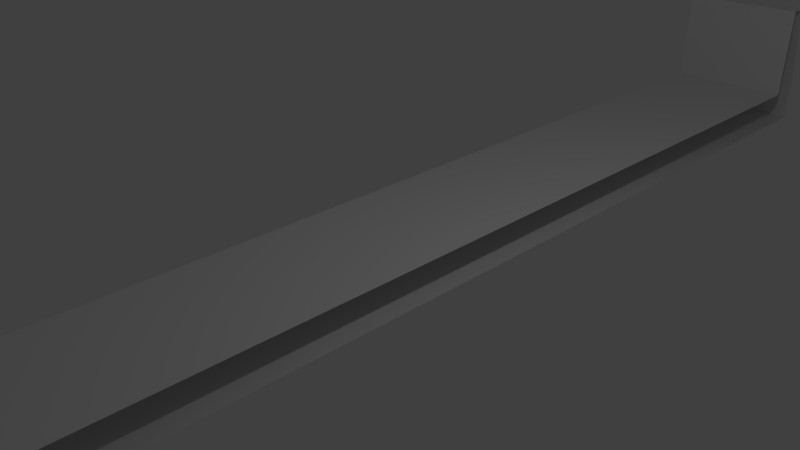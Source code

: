 # Source: curve.blend  (saved by Blender 2.72.0; exported with 4.5.12 LTS)
import bpy
from mathutils import Matrix  # noqa: F401  (used for matrix-valued properties, if any)

bpy.ops.wm.read_factory_settings(use_empty=True)
scene = bpy.context.scene
scene.name = 'Scene'

# ---- collections
col_collection_1 = bpy.data.collections.new('Collection 1'); scene.collection.children.link(col_collection_1)

# ---- materials (node trees are filled in below, after node groups)
mat_material = bpy.data.materials.new('Material')
mat_material.alpha_threshold = 0.0
mat_material.use_transparent_shadow = False
mat_material.roughness = 0.5
mat_material.line_color = (0.0, 0.0, 0.0, 1.0)
mat_curve = bpy.data.materials.new('curve')
mat_curve.alpha_threshold = 0.0
mat_curve.use_transparent_shadow = False
mat_curve.roughness = 0.5
mat_curve.line_color = (0.0, 0.0, 0.0, 1.0)

# ---- material node trees

# ---- world
world_world = bpy.data.worlds.new('World'); scene.world = world_world
world_world.color = (0.05088, 0.05088, 0.05088)
world_world.use_sun_shadow = False
world_world.sun_shadow_jitter_overblur = 0.0
world_world.cycles.sampling_method = 'MANUAL'
world_world.cycles.sample_map_resolution = 256

# ---- cameras
cam_camera = bpy.data.cameras.new('Camera')
cam_camera.clip_end = 100.0
cam_camera.lens = 35.0
cam_camera.sensor_width = 32.0
cam_camera.sensor_height = 18.0
cam_camera.ortho_scale = 7.314
cam_camera.dof.focus_distance = 0.0
cam_camera.dof.aperture_fstop = 128.0

# ---- lights
light_lamp = bpy.data.lights.new('Lamp', 'POINT')
light_lamp.transmission_factor = 0.0
light_lamp.cutoff_distance = 30.0
light_lamp.energy = 100.0
light_lamp.shadow_buffer_clip_start = 1.001
light_lamp.shadow_soft_size = 0.1
light_lamp.shadow_maximum_resolution = 0.006
light_lamp.use_absolute_resolution = True
light_lamp.cycles.use_multiple_importance_sampling = False

# ---- meshes
me_cube = bpy.data.meshes.new('Cube')
me_cube.from_pydata([(1.0, -1.0, -1.0), (-1.0, -1.0, -1.0), (1.0, 1.0, 1.0), (1.0, -1.0, 1.0), (-1.0, -1.0, 1.0), (-1.0, 1.0, 1.0), (1.0, -1.0, -1.0), (-1.0, -1.0, -1.0), (1.0, -1.0, 1.0), (-1.0, -1.0, 1.0), (1.0, -1.055, -1.0), (-1.0, -1.055, -1.0), (1.0, -1.055, 1.0), (-1.0, -1.055, 1.0), (1.0, -1.01, 6.534), (-1.0, -1.01, 6.534), (1.0, -1.045, 6.534), (-1.0, -1.045, 6.534), (1.0, 1.0, -1.0), (-1.0, 1.0, -1.0), (1.0, 1.0, 1.0), (-1.0, 1.0, 1.0), (1.0, 1.0, -1.0), (-1.0, 1.0, -1.0), (1.0, 1.0, 1.0), (-1.0, 1.0, 1.0), (1.0, 1.055, -1.0), (-1.0, 1.055, -1.0), (1.0, 1.055, 1.0), (-1.0, 1.055, 1.0), (1.0, 1.01, 6.534), (-1.0, 1.01, 6.534), (1.0, 1.045, 6.534), (-1.0, 1.045, 6.534)], [(1, 7), (6, 0), (19, 23), (22, 18)], [(2, 5, 4, 3), (3, 4, 9, 8), (10, 12, 13, 11), (14, 15, 17, 16), (13, 12, 16, 17), (8, 9, 15, 14), (20, 24, 25, 21), (26, 27, 29, 28), (30, 32, 33, 31), (29, 33, 32, 28), (24, 30, 31, 25), (11, 27, 26, 10)])
me_cube.materials.append(mat_material)
me_cube.use_remesh_preserve_volume = False
me_cube.use_remesh_preserve_attributes = False
me_cube.use_mirror_vertex_groups = False
me_cube.update()
me_curve = bpy.data.meshes.new('curve')
me_curve.from_pydata([(-0.8511, -51.69, -0.2711), (0.8511, -51.69, -0.2711), (-1.144, -69.71, 0.2711), (-0.8511, -51.69, 0.2711), (0.8511, -51.69, 0.2711), (1.144, -69.71, 0.2711), (-0.8511, -51.69, -0.2711), (0.8511, -51.69, -0.2711), (-0.8511, -51.69, 0.2711), (0.8511, -51.69, 0.2711), (-0.843, -51.19, -0.2711), (0.843, -51.19, -0.2711), (-0.843, -51.19, 0.2711), (0.843, -51.19, 0.2711), (-0.8496, -51.6, 1.771), (0.8496, -51.6, 1.771), (-0.8445, -51.28, 1.771), (0.8445, -51.28, 1.771), (-1.144, -69.71, -0.2711), (1.144, -69.71, -0.2711), (-1.144, -69.71, 0.2711), (1.144, -69.71, 0.2711), (-1.144, -69.71, -0.2711), (1.144, -69.71, -0.2711), (-1.144, -69.71, 0.2711), (1.144, -69.71, 0.2711), (-1.153, -70.21, -0.2711), (1.153, -70.21, -0.2711), (-1.153, -70.21, 0.2711), (1.153, -70.21, 0.2711), (-1.146, -69.81, 1.771), (1.146, -69.81, 1.771), (-1.151, -70.12, 1.771), (1.151, -70.12, 1.771), (-2.553, -51.56, -0.2711), (-0.8511, -51.69, -0.2711), (-3.433, -69.57, 0.2711), (-2.553, -51.56, 0.2711), (-0.8511, -51.69, 0.2711), (-1.144, -69.71, 0.2711), (-2.553, -51.56, -0.2711), (-0.8511, -51.69, -0.2711), (-2.553, -51.56, 0.2711), (-0.8511, -51.69, 0.2711), (-2.529, -51.06, -0.2711), (-0.843, -51.19, -0.2711), (-2.529, -51.06, 0.2711), (-0.843, -51.19, 0.2711), (-2.549, -51.47, 1.771), (-0.8496, -51.6, 1.771), (-2.534, -51.16, 1.771), (-0.8445, -51.28, 1.771), (-3.433, -69.57, -0.2711), (-1.144, -69.71, -0.2711), (-3.433, -69.57, 0.2711), (-1.144, -69.71, 0.2711), (-3.433, -69.57, -0.2711), (-1.144, -69.71, -0.2711), (-3.433, -69.57, 0.2711), (-1.144, -69.71, 0.2711), (-3.457, -70.07, -0.2711), (-1.153, -70.21, -0.2711), (-3.457, -70.07, 0.2711), (-1.153, -70.21, 0.2711), (-3.438, -69.66, 1.771), (-1.146, -69.81, 1.771), (-3.453, -69.98, 1.771), (-1.151, -70.12, 1.771), (-4.256, -51.45, -0.2711), (-2.553, -51.56, -0.2711), (-5.721, -69.42, 0.2711), (-4.256, -51.45, 0.2711), (-2.553, -51.56, 0.2711), (-3.433, -69.57, 0.2711), (-4.256, -51.45, -0.2711), (-2.553, -51.56, -0.2711), (-4.256, -51.45, 0.2711), (-2.553, -51.56, 0.2711), (-4.216, -50.95, -0.2711), (-2.529, -51.06, -0.2711), (-4.216, -50.95, 0.2711), (-2.529, -51.06, 0.2711), (-4.249, -51.36, 1.771), (-2.549, -51.47, 1.771), (-4.223, -51.04, 1.771), (-2.534, -51.16, 1.771), (-5.721, -69.42, -0.2711), (-3.433, -69.57, -0.2711), (-5.721, -69.42, 0.2711), (-3.433, -69.57, 0.2711), (-5.721, -69.42, -0.2711), (-3.433, -69.57, -0.2711), (-5.721, -69.42, 0.2711), (-3.433, -69.57, 0.2711), (-5.762, -69.91, -0.2711), (-3.457, -70.07, -0.2711), (-5.762, -69.91, 0.2711), (-3.457, -70.07, 0.2711), (-5.729, -69.51, 1.771), (-3.438, -69.66, 1.771), (-5.754, -69.82, 1.771), (-3.453, -69.98, 1.771), (-5.96, -51.34, -0.2711), (-4.256, -51.45, -0.2711), (-8.009, -69.25, 0.2711), (-5.96, -51.34, 0.2711), (-4.256, -51.45, 0.2711), (-5.721, -69.42, 0.2711), (-5.96, -51.34, -0.2711), (-4.256, -51.45, -0.2711), (-5.96, -51.34, 0.2711), (-4.256, -51.45, 0.2711), (-5.903, -50.85, -0.2711), (-4.216, -50.95, -0.2711), (-5.903, -50.85, 0.2711), (-4.216, -50.95, 0.2711), (-5.949, -51.25, 1.771), (-4.249, -51.36, 1.771), (-5.913, -50.94, 1.771), (-4.223, -51.04, 1.771), (-8.009, -69.25, -0.2711), (-5.721, -69.42, -0.2711), (-8.009, -69.25, 0.2711), (-5.721, -69.42, 0.2711), (-8.009, -69.25, -0.2711), (-5.721, -69.42, -0.2711), (-8.009, -69.25, 0.2711), (-5.721, -69.42, 0.2711), (-8.065, -69.75, -0.2711), (-5.762, -69.91, -0.2711), (-8.065, -69.75, 0.2711), (-5.762, -69.91, 0.2711), (-8.019, -69.34, 1.771), (-5.729, -69.51, 1.771), (-8.055, -69.66, 1.771), (-5.754, -69.82, 1.771), (-7.644, -51.11, -0.2711), (-5.96, -51.34, -0.2711), (-10.28, -68.95, 0.2711), (-7.644, -51.11, 0.2711), (-5.96, -51.34, 0.2711), (-8.009, -69.25, 0.2711), (-7.644, -51.11, -0.2711), (-5.96, -51.34, -0.2711), (-7.644, -51.11, 0.2711), (-5.96, -51.34, 0.2711), (-7.571, -50.62, -0.2711), (-5.903, -50.85, -0.2711), (-7.571, -50.62, 0.2711), (-5.903, -50.85, 0.2711), (-7.63, -51.02, 1.771), (-5.949, -51.25, 1.771), (-7.584, -50.71, 1.771), (-5.913, -50.94, 1.771), (-10.28, -68.95, -0.2711), (-8.009, -69.25, -0.2711), (-10.28, -68.95, 0.2711), (-8.009, -69.25, 0.2711), (-10.28, -68.95, -0.2711), (-8.009, -69.25, -0.2711), (-10.28, -68.95, 0.2711), (-8.009, -69.25, 0.2711), (-10.35, -69.44, -0.2711), (-8.065, -69.75, -0.2711), (-10.35, -69.44, 0.2711), (-8.065, -69.75, 0.2711), (-10.29, -69.04, 1.771), (-8.019, -69.34, 1.771), (-10.34, -69.35, 1.771), (-8.055, -69.66, 1.771), (-9.31, -50.77, -0.2711), (-7.644, -51.11, -0.2711), (-12.53, -68.51, 0.2711), (-9.31, -50.77, 0.2711), (-7.644, -51.11, 0.2711), (-10.28, -68.95, 0.2711), (-9.31, -50.77, -0.2711), (-7.644, -51.11, -0.2711), (-9.31, -50.77, 0.2711), (-7.644, -51.11, 0.2711), (-9.221, -50.28, -0.2711), (-7.571, -50.62, -0.2711), (-9.221, -50.28, 0.2711), (-7.571, -50.62, 0.2711), (-9.294, -50.68, 1.771), (-7.63, -51.02, 1.771), (-9.237, -50.37, 1.771), (-7.584, -50.71, 1.771), (-12.53, -68.51, -0.2711), (-10.28, -68.95, -0.2711), (-12.53, -68.51, 0.2711), (-10.28, -68.95, 0.2711), (-12.53, -68.51, -0.2711), (-10.28, -68.95, -0.2711), (-12.53, -68.51, 0.2711), (-10.28, -68.95, 0.2711), (-12.62, -69.0, -0.2711), (-10.35, -69.44, -0.2711), (-12.62, -69.0, 0.2711), (-10.35, -69.44, 0.2711), (-12.55, -68.6, 1.771), (-10.29, -69.04, 1.771), (-12.61, -68.91, 1.771), (-10.34, -69.35, 1.771), (-10.98, -50.44, -0.2711), (-9.31, -50.77, -0.2711), (-14.79, -68.06, 0.2711), (-10.98, -50.44, 0.2711), (-9.31, -50.77, 0.2711), (-12.53, -68.51, 0.2711), (-10.98, -50.44, -0.2711), (-9.31, -50.77, -0.2711), (-10.98, -50.44, 0.2711), (-9.31, -50.77, 0.2711), (-10.87, -49.95, -0.2711), (-9.221, -50.28, -0.2711), (-10.87, -49.95, 0.2711), (-9.221, -50.28, 0.2711), (-10.96, -50.35, 1.771), (-9.294, -50.68, 1.771), (-10.89, -50.04, 1.771), (-9.237, -50.37, 1.771), (-14.79, -68.06, -0.2711), (-12.53, -68.51, -0.2711), (-14.79, -68.06, 0.2711), (-12.53, -68.51, 0.2711), (-14.79, -68.06, -0.2711), (-12.53, -68.51, -0.2711), (-14.79, -68.06, 0.2711), (-12.53, -68.51, 0.2711), (-14.89, -68.55, -0.2711), (-12.62, -69.0, -0.2711), (-14.89, -68.55, 0.2711), (-12.62, -69.0, 0.2711), (-14.81, -68.15, 1.771), (-12.55, -68.6, 1.771), (-14.87, -68.46, 1.771), (-12.61, -68.91, 1.771), (-12.65, -50.12, -0.2711), (-10.98, -50.44, -0.2711), (-17.04, -67.6, 0.2711), (-12.65, -50.12, 0.2711), (-10.98, -50.44, 0.2711), (-14.79, -68.06, 0.2711), (-12.65, -50.12, -0.2711), (-10.98, -50.44, -0.2711), (-12.65, -50.12, 0.2711), (-10.98, -50.44, 0.2711), (-12.53, -49.63, -0.2711), (-10.87, -49.95, -0.2711), (-12.53, -49.63, 0.2711), (-10.87, -49.95, 0.2711), (-12.63, -50.03, 1.771), (-10.96, -50.35, 1.771), (-12.55, -49.72, 1.771), (-10.89, -50.04, 1.771), (-17.04, -67.6, -0.2711), (-14.79, -68.06, -0.2711), (-17.04, -67.6, 0.2711), (-14.79, -68.06, 0.2711), (-17.04, -67.6, -0.2711), (-14.79, -68.06, -0.2711), (-17.04, -67.6, 0.2711), (-14.79, -68.06, 0.2711), (-17.16, -68.09, -0.2711), (-14.89, -68.55, -0.2711), (-17.16, -68.09, 0.2711), (-14.89, -68.55, 0.2711), (-17.06, -67.69, 1.771), (-14.81, -68.15, 1.771), (-17.14, -68.0, 1.771), (-14.87, -68.46, 1.771), (-14.28, -49.66, -0.2711), (-12.65, -50.12, -0.2711), (-19.25, -66.99, 0.2711), (-14.28, -49.66, 0.2711), (-12.65, -50.12, 0.2711), (-17.04, -67.6, 0.2711), (-14.28, -49.66, -0.2711), (-12.65, -50.12, -0.2711), (-14.28, -49.66, 0.2711), (-12.65, -50.12, 0.2711), (-14.15, -49.18, -0.2711), (-12.53, -49.63, -0.2711), (-14.15, -49.18, 0.2711), (-12.53, -49.63, 0.2711), (-14.26, -49.58, 1.771), (-12.63, -50.03, 1.771), (-14.17, -49.27, 1.771), (-12.55, -49.72, 1.771), (-19.25, -66.99, -0.2711), (-17.04, -67.6, -0.2711), (-19.25, -66.99, 0.2711), (-17.04, -67.6, 0.2711), (-19.25, -66.99, -0.2711), (-17.04, -67.6, -0.2711), (-19.25, -66.99, 0.2711), (-17.04, -67.6, 0.2711), (-19.39, -67.48, -0.2711), (-17.16, -68.09, -0.2711), (-19.39, -67.48, 0.2711), (-17.16, -68.09, 0.2711), (-19.28, -67.08, 1.771), (-17.06, -67.69, 1.771), (-19.36, -67.39, 1.771), (-17.14, -68.0, 1.771), (-15.89, -49.11, -0.2711), (-14.28, -49.66, -0.2711), (-21.43, -66.27, 0.2711), (-15.89, -49.11, 0.2711), (-14.28, -49.66, 0.2711), (-19.25, -66.99, 0.2711), (-15.89, -49.11, -0.2711), (-14.28, -49.66, -0.2711), (-15.89, -49.11, 0.2711), (-14.28, -49.66, 0.2711), (-15.74, -48.63, -0.2711), (-14.15, -49.18, -0.2711), (-15.74, -48.63, 0.2711), (-14.15, -49.18, 0.2711), (-15.86, -49.02, 1.771), (-14.26, -49.58, 1.771), (-15.77, -48.72, 1.771), (-14.17, -49.27, 1.771), (-21.43, -66.27, -0.2711), (-19.25, -66.99, -0.2711), (-21.43, -66.27, 0.2711), (-19.25, -66.99, 0.2711), (-21.43, -66.27, -0.2711), (-19.25, -66.99, -0.2711), (-21.43, -66.27, 0.2711), (-19.25, -66.99, 0.2711), (-21.58, -66.74, -0.2711), (-19.39, -67.48, -0.2711), (-21.58, -66.74, 0.2711), (-19.39, -67.48, 0.2711), (-21.46, -66.35, 1.771), (-19.28, -67.08, 1.771), (-21.56, -66.65, 1.771), (-19.36, -67.39, 1.771), (-17.5, -48.56, -0.2711), (-15.89, -49.11, -0.2711), (-23.61, -65.53, 0.2711), (-17.5, -48.56, 0.2711), (-15.89, -49.11, 0.2711), (-21.43, -66.27, 0.2711), (-17.5, -48.56, -0.2711), (-15.89, -49.11, -0.2711), (-17.5, -48.56, 0.2711), (-15.89, -49.11, 0.2711), (-17.33, -48.09, -0.2711), (-15.74, -48.63, -0.2711), (-17.33, -48.09, 0.2711), (-15.74, -48.63, 0.2711), (-17.47, -48.48, 1.771), (-15.86, -49.02, 1.771), (-17.36, -48.18, 1.771), (-15.77, -48.72, 1.771), (-23.61, -65.53, -0.2711), (-21.43, -66.27, -0.2711), (-23.61, -65.53, 0.2711), (-21.43, -66.27, 0.2711), (-23.61, -65.53, -0.2711), (-21.43, -66.27, -0.2711), (-23.61, -65.53, 0.2711), (-21.43, -66.27, 0.2711), (-23.78, -66.0, -0.2711), (-21.58, -66.74, -0.2711), (-23.78, -66.0, 0.2711), (-21.58, -66.74, 0.2711), (-23.64, -65.61, 1.771), (-21.46, -66.35, 1.771), (-23.74, -65.91, 1.771), (-21.56, -66.65, 1.771), (-19.11, -48.03, -0.2711), (-17.5, -48.56, -0.2711), (-25.78, -64.78, 0.2711), (-19.11, -48.03, 0.2711), (-17.5, -48.56, 0.2711), (-23.61, -65.53, 0.2711), (-19.11, -48.03, -0.2711), (-17.5, -48.56, -0.2711), (-19.11, -48.03, 0.2711), (-17.5, -48.56, 0.2711), (-18.93, -47.56, -0.2711), (-17.33, -48.09, -0.2711), (-18.93, -47.56, 0.2711), (-17.33, -48.09, 0.2711), (-19.08, -47.94, 1.771), (-17.47, -48.48, 1.771), (-18.96, -47.65, 1.771), (-17.36, -48.18, 1.771), (-25.78, -64.78, -0.2711), (-23.61, -65.53, -0.2711), (-25.78, -64.78, 0.2711), (-23.61, -65.53, 0.2711), (-25.78, -64.78, -0.2711), (-23.61, -65.53, -0.2711), (-25.78, -64.78, 0.2711), (-23.61, -65.53, 0.2711), (-25.96, -65.24, -0.2711), (-23.78, -66.0, -0.2711), (-25.96, -65.24, 0.2711), (-23.78, -66.0, 0.2711), (-25.81, -64.86, 1.771), (-23.64, -65.61, 1.771), (-25.93, -65.16, 1.771), (-23.74, -65.91, 1.771), (-20.67, -47.36, -0.2711), (-19.11, -48.03, -0.2711), (-27.89, -63.88, 0.2711), (-20.67, -47.36, 0.2711), (-19.11, -48.03, 0.2711), (-25.78, -64.78, 0.2711), (-20.67, -47.36, -0.2711), (-19.11, -48.03, -0.2711), (-20.67, -47.36, 0.2711), (-19.11, -48.03, 0.2711), (-20.47, -46.9, -0.2711), (-18.93, -47.56, -0.2711), (-20.47, -46.9, 0.2711), (-18.93, -47.56, 0.2711), (-20.64, -47.28, 1.771), (-19.08, -47.94, 1.771), (-20.51, -46.99, 1.771), (-18.96, -47.65, 1.771), (-27.89, -63.88, -0.2711), (-25.78, -64.78, -0.2711), (-27.89, -63.88, 0.2711), (-25.78, -64.78, 0.2711), (-27.89, -63.88, -0.2711), (-25.78, -64.78, -0.2711), (-27.89, -63.88, 0.2711), (-25.78, -64.78, 0.2711), (-28.09, -64.34, -0.2711), (-25.96, -65.24, -0.2711), (-28.09, -64.34, 0.2711), (-25.96, -65.24, 0.2711), (-27.93, -63.97, 1.771), (-25.81, -64.86, 1.771), (-28.05, -64.25, 1.771), (-25.93, -65.16, 1.771), (-22.2, -46.6, -0.2711), (-20.67, -47.36, -0.2711), (-29.95, -62.87, 0.2711), (-22.2, -46.6, 0.2711), (-20.67, -47.36, 0.2711), (-27.89, -63.88, 0.2711), (-22.2, -46.6, -0.2711), (-20.67, -47.36, -0.2711), (-22.2, -46.6, 0.2711), (-20.67, -47.36, 0.2711), (-21.98, -46.15, -0.2711), (-20.47, -46.9, -0.2711), (-21.98, -46.15, 0.2711), (-20.47, -46.9, 0.2711), (-22.16, -46.52, 1.771), (-20.64, -47.28, 1.771), (-22.02, -46.23, 1.771), (-20.51, -46.99, 1.771), (-29.95, -62.87, -0.2711), (-27.89, -63.88, -0.2711), (-29.95, -62.87, 0.2711), (-27.89, -63.88, 0.2711), (-29.95, -62.87, -0.2711), (-27.89, -63.88, -0.2711), (-29.95, -62.87, 0.2711), (-27.89, -63.88, 0.2711), (-30.17, -63.32, -0.2711), (-28.09, -64.34, -0.2711), (-30.17, -63.32, 0.2711), (-28.09, -64.34, 0.2711), (-29.99, -62.96, 1.771), (-27.93, -63.97, 1.771), (-30.13, -63.24, 1.771), (-28.05, -64.25, 1.771), (-23.72, -45.85, -0.2711), (-22.2, -46.6, -0.2711), (-32.01, -61.86, 0.2711), (-23.72, -45.85, 0.2711), (-22.2, -46.6, 0.2711), (-29.95, -62.87, 0.2711), (-23.72, -45.85, -0.2711), (-22.2, -46.6, -0.2711), (-23.72, -45.85, 0.2711), (-22.2, -46.6, 0.2711), (-23.49, -45.4, -0.2711), (-21.98, -46.15, -0.2711), (-23.49, -45.4, 0.2711), (-21.98, -46.15, 0.2711), (-23.68, -45.77, 1.771), (-22.16, -46.52, 1.771), (-23.53, -45.49, 1.771), (-22.02, -46.23, 1.771), (-32.01, -61.86, -0.2711), (-29.95, -62.87, -0.2711), (-32.01, -61.86, 0.2711), (-29.95, -62.87, 0.2711), (-32.01, -61.86, -0.2711), (-29.95, -62.87, -0.2711), (-32.01, -61.86, 0.2711), (-29.95, -62.87, 0.2711), (-32.24, -62.3, -0.2711), (-30.17, -63.32, -0.2711), (-32.24, -62.3, 0.2711), (-30.17, -63.32, 0.2711), (-32.06, -61.94, 1.771), (-29.99, -62.96, 1.771), (-32.2, -62.22, 1.771), (-30.13, -63.24, 1.771), (-25.25, -45.11, -0.2711), (-23.72, -45.85, -0.2711), (-34.07, -60.83, 0.2711), (-25.25, -45.11, 0.2711), (-23.72, -45.85, 0.2711), (-32.01, -61.86, 0.2711), (-25.25, -45.11, -0.2711), (-23.72, -45.85, -0.2711), (-25.25, -45.11, 0.2711), (-23.72, -45.85, 0.2711), (-25.01, -44.67, -0.2711), (-23.49, -45.4, -0.2711), (-25.01, -44.67, 0.2711), (-23.49, -45.4, 0.2711), (-25.21, -45.02, 1.771), (-23.68, -45.77, 1.771), (-25.05, -44.75, 1.771), (-23.53, -45.49, 1.771), (-34.07, -60.83, -0.2711), (-32.01, -61.86, -0.2711), (-34.07, -60.83, 0.2711), (-32.01, -61.86, 0.2711), (-34.07, -60.83, -0.2711), (-32.01, -61.86, -0.2711), (-34.07, -60.83, 0.2711), (-32.01, -61.86, 0.2711), (-34.31, -61.27, -0.2711), (-32.24, -62.3, -0.2711), (-34.31, -61.27, 0.2711), (-32.24, -62.3, 0.2711), (-34.11, -60.91, 1.771), (-32.06, -61.94, 1.771), (-34.27, -61.19, 1.771), (-32.2, -62.22, 1.771), (-26.71, -44.23, -0.2711), (-25.25, -45.11, -0.2711), (-36.04, -59.66, 0.2711), (-26.71, -44.23, 0.2711), (-25.25, -45.11, 0.2711), (-34.07, -60.83, 0.2711), (-26.71, -44.23, -0.2711), (-25.25, -45.11, -0.2711), (-26.71, -44.23, 0.2711), (-25.25, -45.11, 0.2711), (-26.45, -43.81, -0.2711), (-25.01, -44.67, -0.2711), (-26.45, -43.81, 0.2711), (-25.01, -44.67, 0.2711), (-26.66, -44.16, 1.771), (-25.21, -45.02, 1.771), (-26.5, -43.89, 1.771), (-25.05, -44.75, 1.771), (-36.04, -59.66, -0.2711), (-34.07, -60.83, -0.2711), (-36.04, -59.66, 0.2711), (-34.07, -60.83, 0.2711), (-36.04, -59.66, -0.2711), (-34.07, -60.83, -0.2711), (-36.04, -59.66, 0.2711), (-34.07, -60.83, 0.2711), (-36.3, -60.09, -0.2711), (-34.31, -61.27, -0.2711), (-36.3, -60.09, 0.2711), (-34.31, -61.27, 0.2711), (-36.09, -59.74, 1.771), (-34.11, -60.91, 1.771), (-36.25, -60.01, 1.771), (-34.27, -61.19, 1.771), (-28.12, -43.28, -0.2711), (-26.71, -44.23, -0.2711), (-37.96, -58.39, 0.2711), (-28.12, -43.28, 0.2711), (-26.71, -44.23, 0.2711), (-36.04, -59.66, 0.2711), (-28.12, -43.28, -0.2711), (-26.71, -44.23, -0.2711), (-28.12, -43.28, 0.2711), (-26.71, -44.23, 0.2711), (-27.85, -42.86, -0.2711), (-26.45, -43.81, -0.2711), (-27.85, -42.86, 0.2711), (-26.45, -43.81, 0.2711), (-28.07, -43.2, 1.771), (-26.66, -44.16, 1.771), (-27.9, -42.94, 1.771), (-26.5, -43.89, 1.771), (-37.96, -58.39, -0.2711), (-36.04, -59.66, -0.2711), (-37.96, -58.39, 0.2711), (-36.04, -59.66, 0.2711), (-37.96, -58.39, -0.2711), (-36.04, -59.66, -0.2711), (-37.96, -58.39, 0.2711), (-36.04, -59.66, 0.2711), (-38.23, -58.81, -0.2711), (-36.3, -60.09, -0.2711), (-38.23, -58.81, 0.2711), (-36.3, -60.09, 0.2711), (-38.01, -58.47, 1.771), (-36.09, -59.74, 1.771), (-38.18, -58.73, 1.771), (-36.25, -60.01, 1.771), (-29.54, -42.34, -0.2711), (-28.12, -43.28, -0.2711), (-39.86, -57.12, 0.2711), (-29.54, -42.34, 0.2711), (-28.12, -43.28, 0.2711), (-37.96, -58.39, 0.2711), (-29.54, -42.34, -0.2711), (-28.12, -43.28, -0.2711), (-29.54, -42.34, 0.2711), (-28.12, -43.28, 0.2711), (-29.25, -41.93, -0.2711), (-27.85, -42.86, -0.2711), (-29.25, -41.93, 0.2711), (-27.85, -42.86, 0.2711), (-29.49, -42.26, 1.771), (-28.07, -43.2, 1.771), (-29.3, -42.0, 1.771), (-27.9, -42.94, 1.771), (-39.86, -57.12, -0.2711), (-37.96, -58.39, -0.2711), (-39.86, -57.12, 0.2711), (-37.96, -58.39, 0.2711), (-39.86, -57.12, -0.2711), (-37.96, -58.39, -0.2711), (-39.86, -57.12, 0.2711), (-37.96, -58.39, 0.2711), (-40.15, -57.52, -0.2711), (-38.23, -58.81, -0.2711), (-40.15, -57.52, 0.2711), (-38.23, -58.81, 0.2711), (-39.92, -57.19, 1.771), (-38.01, -58.47, 1.771), (-40.1, -57.45, 1.771), (-38.18, -58.73, 1.771), (-30.96, -41.4, -0.2711), (-29.54, -42.34, -0.2711), (-41.77, -55.83, 0.2711), (-30.96, -41.4, 0.2711), (-29.54, -42.34, 0.2711), (-39.86, -57.12, 0.2711), (-30.96, -41.4, -0.2711), (-29.54, -42.34, -0.2711), (-30.96, -41.4, 0.2711), (-29.54, -42.34, 0.2711), (-30.66, -41.0, -0.2711), (-29.25, -41.93, -0.2711), (-30.66, -41.0, 0.2711), (-29.25, -41.93, 0.2711), (-30.9, -41.33, 1.771), (-29.49, -42.26, 1.771), (-30.72, -41.07, 1.771), (-29.3, -42.0, 1.771), (-41.77, -55.83, -0.2711), (-39.86, -57.12, -0.2711), (-41.77, -55.83, 0.2711), (-39.86, -57.12, 0.2711), (-41.77, -55.83, -0.2711), (-39.86, -57.12, -0.2711), (-41.77, -55.83, 0.2711), (-39.86, -57.12, 0.2711), (-42.07, -56.23, -0.2711), (-40.15, -57.52, -0.2711), (-42.07, -56.23, 0.2711), (-40.15, -57.52, 0.2711), (-41.82, -55.9, 1.771), (-39.92, -57.19, 1.771), (-42.01, -56.16, 1.771), (-40.1, -57.45, 1.771), (-32.29, -40.34, -0.2711), (-30.96, -41.4, -0.2711), (-43.56, -54.41, 0.2711), (-32.29, -40.34, 0.2711), (-30.96, -41.4, 0.2711), (-41.77, -55.83, 0.2711), (-32.29, -40.34, -0.2711), (-30.96, -41.4, -0.2711), (-32.29, -40.34, 0.2711), (-30.96, -41.4, 0.2711), (-31.98, -39.95, -0.2711), (-30.66, -41.0, -0.2711), (-31.98, -39.95, 0.2711), (-30.66, -41.0, 0.2711), (-32.23, -40.27, 1.771), (-30.9, -41.33, 1.771), (-32.03, -40.02, 1.771), (-30.72, -41.07, 1.771), (-43.56, -54.41, -0.2711), (-41.77, -55.83, -0.2711), (-43.56, -54.41, 0.2711), (-41.77, -55.83, 0.2711), (-43.56, -54.41, -0.2711), (-41.77, -55.83, -0.2711), (-43.56, -54.41, 0.2711), (-41.77, -55.83, 0.2711), (-43.88, -54.8, -0.2711), (-42.07, -56.23, -0.2711), (-43.88, -54.8, 0.2711), (-42.07, -56.23, 0.2711), (-43.62, -54.48, 1.771), (-41.82, -55.9, 1.771), (-43.82, -54.73, 1.771), (-42.01, -56.16, 1.771), (-33.57, -39.21, -0.2711), (-32.29, -40.34, -0.2711), (-45.3, -52.9, 0.2711), (-33.57, -39.21, 0.2711), (-32.29, -40.34, 0.2711), (-43.56, -54.41, 0.2711), (-33.57, -39.21, -0.2711), (-32.29, -40.34, -0.2711), (-33.57, -39.21, 0.2711), (-32.29, -40.34, 0.2711), (-33.24, -38.83, -0.2711), (-31.98, -39.95, -0.2711), (-33.24, -38.83, 0.2711), (-31.98, -39.95, 0.2711), (-33.51, -39.14, 1.771), (-32.23, -40.27, 1.771), (-33.3, -38.9, 1.771), (-32.03, -40.02, 1.771), (-45.3, -52.9, -0.2711), (-43.56, -54.41, -0.2711), (-45.3, -52.9, 0.2711), (-43.56, -54.41, 0.2711), (-45.3, -52.9, -0.2711), (-43.56, -54.41, -0.2711), (-45.3, -52.9, 0.2711), (-43.56, -54.41, 0.2711), (-45.62, -53.28, -0.2711), (-43.88, -54.8, -0.2711), (-45.62, -53.28, 0.2711), (-43.88, -54.8, 0.2711), (-45.36, -52.97, 1.771), (-43.62, -54.48, 1.771), (-45.56, -53.21, 1.771), (-43.82, -54.73, 1.771), (-34.85, -38.09, -0.2711), (-33.57, -39.21, -0.2711), (-47.02, -51.39, 0.2711), (-34.85, -38.09, 0.2711), (-33.57, -39.21, 0.2711), (-45.3, -52.9, 0.2711), (-34.85, -38.09, -0.2711), (-33.57, -39.21, -0.2711), (-34.85, -38.09, 0.2711), (-33.57, -39.21, 0.2711), (-34.51, -37.72, -0.2711), (-33.24, -38.83, -0.2711), (-34.51, -37.72, 0.2711), (-33.24, -38.83, 0.2711), (-34.79, -38.02, 1.771), (-33.51, -39.14, 1.771), (-34.58, -37.79, 1.771), (-33.3, -38.9, 1.771), (-47.02, -51.39, -0.2711), (-45.3, -52.9, -0.2711), (-47.02, -51.39, 0.2711), (-45.3, -52.9, 0.2711), (-47.02, -51.39, -0.2711), (-45.3, -52.9, -0.2711), (-47.02, -51.39, 0.2711), (-45.3, -52.9, 0.2711), (-47.36, -51.76, -0.2711), (-45.62, -53.28, -0.2711), (-47.36, -51.76, 0.2711), (-45.62, -53.28, 0.2711), (-47.08, -51.46, 1.771), (-45.36, -52.97, 1.771), (-47.3, -51.69, 1.771), (-45.56, -53.21, 1.771), (-36.14, -36.98, -0.2711), (-34.85, -38.09, -0.2711), (-48.74, -49.87, 0.2711), (-36.14, -36.98, 0.2711), (-34.85, -38.09, 0.2711), (-47.02, -51.39, 0.2711), (-36.14, -36.98, -0.2711), (-34.85, -38.09, -0.2711), (-36.14, -36.98, 0.2711), (-34.85, -38.09, 0.2711), (-35.79, -36.62, -0.2711), (-34.51, -37.72, -0.2711), (-35.79, -36.62, 0.2711), (-34.51, -37.72, 0.2711), (-36.08, -36.91, 1.771), (-34.79, -38.02, 1.771), (-35.86, -36.69, 1.771), (-34.58, -37.79, 1.771), (-48.74, -49.87, -0.2711), (-47.02, -51.39, -0.2711), (-48.74, -49.87, 0.2711), (-47.02, -51.39, 0.2711), (-48.74, -49.87, -0.2711), (-47.02, -51.39, -0.2711), (-48.74, -49.87, 0.2711), (-47.02, -51.39, 0.2711), (-49.09, -50.23, -0.2711), (-47.36, -51.76, -0.2711), (-49.09, -50.23, 0.2711), (-47.36, -51.76, 0.2711), (-48.81, -49.94, 1.771), (-47.08, -51.46, 1.771), (-49.03, -50.16, 1.771), (-47.3, -51.69, 1.771), (-37.32, -35.75, -0.2711), (-36.14, -36.98, -0.2711), (-50.33, -48.22, 0.2711), (-37.32, -35.75, 0.2711), (-36.14, -36.98, 0.2711), (-48.74, -49.87, 0.2711), (-37.32, -35.75, -0.2711), (-36.14, -36.98, -0.2711), (-37.32, -35.75, 0.2711), (-36.14, -36.98, 0.2711), (-36.95, -35.4, -0.2711), (-35.79, -36.62, -0.2711), (-36.95, -35.4, 0.2711), (-35.79, -36.62, 0.2711), (-37.25, -35.69, 1.771), (-36.08, -36.91, 1.771), (-37.02, -35.47, 1.771), (-35.86, -36.69, 1.771), (-50.33, -48.22, -0.2711), (-48.74, -49.87, -0.2711), (-50.33, -48.22, 0.2711), (-48.74, -49.87, 0.2711), (-50.33, -48.22, -0.2711), (-48.74, -49.87, -0.2711), (-50.33, -48.22, 0.2711), (-48.74, -49.87, 0.2711), (-50.69, -48.57, -0.2711), (-49.09, -50.23, -0.2711), (-50.69, -48.57, 0.2711), (-49.09, -50.23, 0.2711), (-50.4, -48.29, 1.771), (-48.81, -49.94, 1.771), (-50.63, -48.5, 1.771), (-49.03, -50.16, 1.771), (-38.43, -34.46, -0.2711), (-37.32, -35.75, -0.2711), (-51.85, -46.5, 0.2711), (-38.43, -34.46, 0.2711), (-37.32, -35.75, 0.2711), (-50.33, -48.22, 0.2711), (-38.43, -34.46, -0.2711), (-37.32, -35.75, -0.2711), (-38.43, -34.46, 0.2711), (-37.32, -35.75, 0.2711), (-38.06, -34.13, -0.2711), (-36.95, -35.4, -0.2711), (-38.06, -34.13, 0.2711), (-36.95, -35.4, 0.2711), (-38.36, -34.4, 1.771), (-37.25, -35.69, 1.771), (-38.13, -34.19, 1.771), (-37.02, -35.47, 1.771), (-51.85, -46.5, -0.2711), (-50.33, -48.22, -0.2711), (-51.85, -46.5, 0.2711), (-50.33, -48.22, 0.2711), (-51.85, -46.5, -0.2711), (-50.33, -48.22, -0.2711), (-51.85, -46.5, 0.2711), (-50.33, -48.22, 0.2711), (-52.22, -46.83, -0.2711), (-50.69, -48.57, -0.2711), (-52.22, -46.83, 0.2711), (-50.69, -48.57, 0.2711), (-51.92, -46.56, 1.771), (-50.4, -48.29, 1.771), (-52.15, -46.77, 1.771), (-50.63, -48.5, 1.771), (-39.55, -33.18, -0.2711), (-38.43, -34.46, -0.2711), (-53.36, -44.77, 0.2711), (-39.55, -33.18, 0.2711), (-38.43, -34.46, 0.2711), (-51.85, -46.5, 0.2711), (-39.55, -33.18, -0.2711), (-38.43, -34.46, -0.2711), (-39.55, -33.18, 0.2711), (-38.43, -34.46, 0.2711), (-39.17, -32.86, -0.2711), (-38.06, -34.13, -0.2711), (-39.17, -32.86, 0.2711), (-38.06, -34.13, 0.2711), (-39.48, -33.12, 1.771), (-38.36, -34.4, 1.771), (-39.24, -32.92, 1.771), (-38.13, -34.19, 1.771), (-53.36, -44.77, -0.2711), (-51.85, -46.5, -0.2711), (-53.36, -44.77, 0.2711), (-51.85, -46.5, 0.2711), (-53.36, -44.77, -0.2711), (-51.85, -46.5, -0.2711), (-53.36, -44.77, 0.2711), (-51.85, -46.5, 0.2711), (-53.74, -45.09, -0.2711), (-52.22, -46.83, -0.2711), (-53.74, -45.09, 0.2711), (-52.22, -46.83, 0.2711), (-53.43, -44.83, 1.771), (-51.92, -46.56, 1.771), (-53.67, -45.03, 1.771), (-52.15, -46.77, 1.771), (-40.69, -31.9, -0.2711), (-39.55, -33.18, -0.2711), (-54.86, -43.04, 0.2711), (-40.69, -31.9, 0.2711), (-39.55, -33.18, 0.2711), (-53.36, -44.77, 0.2711), (-40.69, -31.9, -0.2711), (-39.55, -33.18, -0.2711), (-40.69, -31.9, 0.2711), (-39.55, -33.18, 0.2711), (-40.29, -31.6, -0.2711), (-39.17, -32.86, -0.2711), (-40.29, -31.6, 0.2711), (-39.17, -32.86, 0.2711), (-40.61, -31.85, 1.771), (-39.48, -33.12, 1.771), (-40.36, -31.65, 1.771), (-39.24, -32.92, 1.771), (-54.86, -43.04, -0.2711), (-53.36, -44.77, -0.2711), (-54.86, -43.04, 0.2711), (-53.36, -44.77, 0.2711), (-54.86, -43.04, -0.2711), (-53.36, -44.77, -0.2711), (-54.86, -43.04, 0.2711), (-53.36, -44.77, 0.2711), (-55.26, -43.35, -0.2711), (-53.74, -45.09, -0.2711), (-55.26, -43.35, 0.2711), (-53.74, -45.09, 0.2711), (-54.94, -43.1, 1.771), (-53.43, -44.83, 1.771), (-55.18, -43.29, 1.771), (-53.67, -45.03, 1.771), (-41.68, -30.53, -0.2711), (-40.69, -31.9, -0.2711), (-56.22, -41.19, 0.2711), (-41.68, -30.53, 0.2711), (-40.69, -31.9, 0.2711), (-54.86, -43.04, 0.2711), (-41.68, -30.53, -0.2711), (-40.69, -31.9, -0.2711), (-41.68, -30.53, 0.2711), (-40.69, -31.9, 0.2711), (-41.28, -30.23, -0.2711), (-40.29, -31.6, -0.2711), (-41.28, -30.23, 0.2711), (-40.29, -31.6, 0.2711), (-41.61, -30.47, 1.771), (-40.61, -31.85, 1.771), (-41.35, -30.29, 1.771), (-40.36, -31.65, 1.771), (-56.22, -41.19, -0.2711), (-54.86, -43.04, -0.2711), (-56.22, -41.19, 0.2711), (-54.86, -43.04, 0.2711), (-56.22, -41.19, -0.2711), (-54.86, -43.04, -0.2711), (-56.22, -41.19, 0.2711), (-54.86, -43.04, 0.2711), (-56.62, -41.49, -0.2711), (-55.26, -43.35, -0.2711), (-56.62, -41.49, 0.2711), (-55.26, -43.35, 0.2711), (-56.29, -41.25, 1.771), (-54.94, -43.1, 1.771), (-56.55, -41.43, 1.771), (-55.18, -43.29, 1.771), (-42.62, -29.11, -0.2711), (-41.68, -30.53, -0.2711), (-57.5, -39.29, 0.2711), (-42.62, -29.11, 0.2711), (-41.68, -30.53, 0.2711), (-56.22, -41.19, 0.2711), (-42.62, -29.11, -0.2711), (-41.68, -30.53, -0.2711), (-42.62, -29.11, 0.2711), (-41.68, -30.53, 0.2711), (-42.21, -28.83, -0.2711), (-41.28, -30.23, -0.2711), (-42.21, -28.83, 0.2711), (-41.28, -30.23, 0.2711), (-42.55, -29.06, 1.771), (-41.61, -30.47, 1.771), (-42.29, -28.88, 1.771), (-41.35, -30.29, 1.771), (-57.5, -39.29, -0.2711), (-56.22, -41.19, -0.2711), (-57.5, -39.29, 0.2711), (-56.22, -41.19, 0.2711), (-57.5, -39.29, -0.2711), (-56.22, -41.19, -0.2711), (-57.5, -39.29, 0.2711), (-56.22, -41.19, 0.2711), (-57.92, -39.57, -0.2711), (-56.62, -41.49, -0.2711), (-57.92, -39.57, 0.2711), (-56.62, -41.49, 0.2711), (-57.58, -39.34, 1.771), (-56.29, -41.25, 1.771), (-57.84, -39.52, 1.771), (-56.55, -41.43, 1.771), (-43.57, -27.69, -0.2711), (-42.62, -29.11, -0.2711), (-58.78, -37.38, 0.2711), (-43.57, -27.69, 0.2711), (-42.62, -29.11, 0.2711), (-57.5, -39.29, 0.2711), (-43.57, -27.69, -0.2711), (-42.62, -29.11, -0.2711), (-43.57, -27.69, 0.2711), (-42.62, -29.11, 0.2711), (-43.15, -27.42, -0.2711), (-42.21, -28.83, -0.2711), (-43.15, -27.42, 0.2711), (-42.21, -28.83, 0.2711), (-43.49, -27.64, 1.771), (-42.55, -29.06, 1.771), (-43.23, -27.47, 1.771), (-42.29, -28.88, 1.771), (-58.78, -37.38, -0.2711), (-57.5, -39.29, -0.2711), (-58.78, -37.38, 0.2711), (-57.5, -39.29, 0.2711), (-58.78, -37.38, -0.2711), (-57.5, -39.29, -0.2711), (-58.78, -37.38, 0.2711), (-57.5, -39.29, 0.2711), (-59.2, -37.64, -0.2711), (-57.92, -39.57, -0.2711), (-59.2, -37.64, 0.2711), (-57.92, -39.57, 0.2711), (-58.85, -37.43, 1.771), (-57.58, -39.34, 1.771), (-59.12, -37.6, 1.771), (-57.84, -39.52, 1.771), (-44.52, -26.28, -0.2711), (-43.57, -27.69, -0.2711), (-60.04, -35.46, 0.2711), (-44.52, -26.28, 0.2711), (-43.57, -27.69, 0.2711), (-58.78, -37.38, 0.2711), (-44.52, -26.28, -0.2711), (-43.57, -27.69, -0.2711), (-44.52, -26.28, 0.2711), (-43.57, -27.69, 0.2711), (-44.09, -26.03, -0.2711), (-43.15, -27.42, -0.2711), (-44.09, -26.03, 0.2711), (-43.15, -27.42, 0.2711), (-44.45, -26.24, 1.771), (-43.49, -27.64, 1.771), (-44.17, -26.08, 1.771), (-43.23, -27.47, 1.771), (-60.04, -35.46, -0.2711), (-58.78, -37.38, -0.2711), (-60.04, -35.46, 0.2711), (-58.78, -37.38, 0.2711), (-60.04, -35.46, -0.2711), (-58.78, -37.38, -0.2711), (-60.04, -35.46, 0.2711), (-58.78, -37.38, 0.2711), (-60.47, -35.72, -0.2711), (-59.2, -37.64, -0.2711), (-60.47, -35.72, 0.2711), (-59.2, -37.64, 0.2711), (-60.12, -35.51, 1.771), (-58.85, -37.43, 1.771), (-60.39, -35.67, 1.771), (-59.12, -37.6, 1.771), (-45.33, -24.79, -0.2711), (-44.52, -26.28, -0.2711), (-61.14, -33.45, 0.2711), (-45.33, -24.79, 0.2711), (-44.52, -26.28, 0.2711), (-60.04, -35.46, 0.2711), (-45.33, -24.79, -0.2711), (-44.52, -26.28, -0.2711), (-45.33, -24.79, 0.2711), (-44.52, -26.28, 0.2711), (-44.89, -24.55, -0.2711), (-44.09, -26.03, -0.2711), (-44.89, -24.55, 0.2711), (-44.09, -26.03, 0.2711), (-45.25, -24.74, 1.771), (-44.45, -26.24, 1.771), (-44.97, -24.59, 1.771), (-44.17, -26.08, 1.771), (-61.14, -33.45, -0.2711), (-60.04, -35.46, -0.2711), (-61.14, -33.45, 0.2711), (-60.04, -35.46, 0.2711), (-61.14, -33.45, -0.2711), (-60.04, -35.46, -0.2711), (-61.14, -33.45, 0.2711), (-60.04, -35.46, 0.2711), (-61.58, -33.69, -0.2711), (-60.47, -35.72, -0.2711), (-61.58, -33.69, 0.2711), (-60.47, -35.72, 0.2711), (-61.22, -33.49, 1.771), (-60.12, -35.51, 1.771), (-61.5, -33.64, 1.771), (-60.39, -35.67, 1.771), (-46.07, -23.26, -0.2711), (-45.33, -24.79, -0.2711), (-62.16, -31.39, 0.2711), (-46.07, -23.26, 0.2711), (-45.33, -24.79, 0.2711), (-61.14, -33.45, 0.2711), (-46.07, -23.26, -0.2711), (-45.33, -24.79, -0.2711), (-46.07, -23.26, 0.2711), (-45.33, -24.79, 0.2711), (-45.63, -23.03, -0.2711), (-44.89, -24.55, -0.2711), (-45.63, -23.03, 0.2711), (-44.89, -24.55, 0.2711), (-45.99, -23.22, 1.771), (-45.25, -24.74, 1.771), (-45.71, -23.08, 1.771), (-44.97, -24.59, 1.771), (-62.16, -31.39, -0.2711), (-61.14, -33.45, -0.2711), (-62.16, -31.39, 0.2711), (-61.14, -33.45, 0.2711), (-62.16, -31.39, -0.2711), (-61.14, -33.45, -0.2711), (-62.16, -31.39, 0.2711), (-61.14, -33.45, 0.2711), (-62.61, -31.62, -0.2711), (-61.58, -33.69, -0.2711), (-62.61, -31.62, 0.2711), (-61.58, -33.69, 0.2711), (-62.25, -31.43, 1.771), (-61.22, -33.49, 1.771), (-62.53, -31.58, 1.771), (-61.5, -33.64, 1.771), (-46.83, -21.73, -0.2711), (-46.07, -23.26, -0.2711), (-63.18, -29.33, 0.2711), (-46.83, -21.73, 0.2711), (-46.07, -23.26, 0.2711), (-62.16, -31.39, 0.2711), (-46.83, -21.73, -0.2711), (-46.07, -23.26, -0.2711), (-46.83, -21.73, 0.2711), (-46.07, -23.26, 0.2711), (-46.38, -21.52, -0.2711), (-45.63, -23.03, -0.2711), (-46.38, -21.52, 0.2711), (-45.63, -23.03, 0.2711), (-46.75, -21.7, 1.771), (-45.99, -23.22, 1.771), (-46.46, -21.56, 1.771), (-45.71, -23.08, 1.771), (-63.18, -29.33, -0.2711), (-62.16, -31.39, -0.2711), (-63.18, -29.33, 0.2711), (-62.16, -31.39, 0.2711), (-63.18, -29.33, -0.2711), (-62.16, -31.39, -0.2711), (-63.18, -29.33, 0.2711), (-62.16, -31.39, 0.2711), (-63.63, -29.54, -0.2711), (-62.61, -31.62, -0.2711), (-63.63, -29.54, 0.2711), (-62.61, -31.62, 0.2711), (-63.26, -29.37, 1.771), (-62.25, -31.43, 1.771), (-63.55, -29.5, 1.771), (-62.53, -31.58, 1.771), (-47.59, -20.21, -0.2711), (-46.83, -21.73, -0.2711), (-64.18, -27.26, 0.2711), (-47.59, -20.21, 0.2711), (-46.83, -21.73, 0.2711), (-63.18, -29.33, 0.2711), (-47.59, -20.21, -0.2711), (-46.83, -21.73, -0.2711), (-47.59, -20.21, 0.2711), (-46.83, -21.73, 0.2711), (-47.13, -20.02, -0.2711), (-46.38, -21.52, -0.2711), (-47.13, -20.02, 0.2711), (-46.38, -21.52, 0.2711), (-47.51, -20.18, 1.771), (-46.75, -21.7, 1.771), (-47.22, -20.05, 1.771), (-46.46, -21.56, 1.771), (-64.18, -27.26, -0.2711), (-63.18, -29.33, -0.2711), (-64.18, -27.26, 0.2711), (-63.18, -29.33, 0.2711), (-64.18, -27.26, -0.2711), (-63.18, -29.33, -0.2711), (-64.18, -27.26, 0.2711), (-63.18, -29.33, 0.2711), (-64.64, -27.46, -0.2711), (-63.63, -29.54, -0.2711), (-64.64, -27.46, 0.2711), (-63.63, -29.54, 0.2711), (-64.27, -27.3, 1.771), (-63.26, -29.37, 1.771), (-64.56, -27.42, 1.771), (-63.55, -29.5, 1.771), (-48.19, -18.63, -0.2711), (-47.59, -20.21, -0.2711), (-65.01, -25.12, 0.2711), (-48.19, -18.63, 0.2711), (-47.59, -20.21, 0.2711), (-64.18, -27.26, 0.2711), (-48.19, -18.63, -0.2711), (-47.59, -20.21, -0.2711), (-48.19, -18.63, 0.2711), (-47.59, -20.21, 0.2711), (-47.72, -18.45, -0.2711), (-47.13, -20.02, -0.2711), (-47.72, -18.45, 0.2711), (-47.13, -20.02, 0.2711), (-48.1, -18.59, 1.771), (-47.51, -20.18, 1.771), (-47.81, -18.48, 1.771), (-47.22, -20.05, 1.771), (-65.01, -25.12, -0.2711), (-64.18, -27.26, -0.2711), (-65.01, -25.12, 0.2711), (-64.18, -27.26, 0.2711), (-65.01, -25.12, -0.2711), (-64.18, -27.26, -0.2711), (-65.01, -25.12, 0.2711), (-64.18, -27.26, 0.2711), (-65.47, -25.3, -0.2711), (-64.64, -27.46, -0.2711), (-65.47, -25.3, 0.2711), (-64.64, -27.46, 0.2711), (-65.09, -25.16, 1.771), (-64.27, -27.3, 1.771), (-65.39, -25.27, 1.771), (-64.56, -27.42, 1.771), (-48.73, -17.01, -0.2711), (-48.19, -18.63, -0.2711), (-65.75, -22.95, 0.2711), (-48.73, -17.01, 0.2711), (-48.19, -18.63, 0.2711), (-65.01, -25.12, 0.2711), (-48.73, -17.01, -0.2711), (-48.19, -18.63, -0.2711), (-48.73, -17.01, 0.2711), (-48.19, -18.63, 0.2711), (-48.26, -16.85, -0.2711), (-47.72, -18.45, -0.2711), (-48.26, -16.85, 0.2711), (-47.72, -18.45, 0.2711), (-48.64, -16.98, 1.771), (-48.1, -18.59, 1.771), (-48.34, -16.88, 1.771), (-47.81, -18.48, 1.771), (-65.75, -22.95, -0.2711), (-65.01, -25.12, -0.2711), (-65.75, -22.95, 0.2711), (-65.01, -25.12, 0.2711), (-65.75, -22.95, -0.2711), (-65.01, -25.12, -0.2711), (-65.75, -22.95, 0.2711), (-65.01, -25.12, 0.2711), (-66.22, -23.11, -0.2711), (-65.47, -25.3, -0.2711), (-66.22, -23.11, 0.2711), (-65.47, -25.3, 0.2711), (-65.84, -22.98, 1.771), (-65.09, -25.16, 1.771), (-66.14, -23.08, 1.771), (-65.39, -25.27, 1.771), (-49.28, -15.4, -0.2711), (-48.73, -17.01, -0.2711), (-66.49, -20.77, 0.2711), (-49.28, -15.4, 0.2711), (-48.73, -17.01, 0.2711), (-65.75, -22.95, 0.2711), (-49.28, -15.4, -0.2711), (-48.73, -17.01, -0.2711), (-49.28, -15.4, 0.2711), (-48.73, -17.01, 0.2711), (-48.8, -15.26, -0.2711), (-48.26, -16.85, -0.2711), (-48.8, -15.26, 0.2711), (-48.26, -16.85, 0.2711), (-49.19, -15.38, 1.771), (-48.64, -16.98, 1.771), (-48.89, -15.28, 1.771), (-48.34, -16.88, 1.771), (-66.49, -20.77, -0.2711), (-65.75, -22.95, -0.2711), (-66.49, -20.77, 0.2711), (-65.75, -22.95, 0.2711), (-66.49, -20.77, -0.2711), (-65.75, -22.95, -0.2711), (-66.49, -20.77, 0.2711), (-65.75, -22.95, 0.2711), (-66.96, -20.92, -0.2711), (-66.22, -23.11, -0.2711), (-66.96, -20.92, 0.2711), (-66.22, -23.11, 0.2711), (-66.58, -20.8, 1.771), (-65.84, -22.98, 1.771), (-66.88, -20.89, 1.771), (-66.14, -23.08, 1.771), (-49.83, -13.8, -0.2711), (-49.28, -15.4, -0.2711), (-67.21, -18.59, 0.2711), (-49.83, -13.8, 0.2711), (-49.28, -15.4, 0.2711), (-66.49, -20.77, 0.2711), (-49.83, -13.8, -0.2711), (-49.28, -15.4, -0.2711), (-49.83, -13.8, 0.2711), (-49.28, -15.4, 0.2711), (-49.35, -13.67, -0.2711), (-48.8, -15.26, -0.2711), (-49.35, -13.67, 0.2711), (-48.8, -15.26, 0.2711), (-49.75, -13.77, 1.771), (-49.19, -15.38, 1.771), (-49.44, -13.69, 1.771), (-48.89, -15.28, 1.771), (-67.21, -18.59, -0.2711), (-66.49, -20.77, -0.2711), (-67.21, -18.59, 0.2711), (-66.49, -20.77, 0.2711), (-67.21, -18.59, -0.2711), (-66.49, -20.77, -0.2711), (-67.21, -18.59, 0.2711), (-66.49, -20.77, 0.2711), (-67.7, -18.72, -0.2711), (-66.96, -20.92, -0.2711), (-67.7, -18.72, 0.2711), (-66.96, -20.92, 0.2711), (-67.3, -18.62, 1.771), (-66.58, -20.8, 1.771), (-67.61, -18.7, 1.771), (-66.88, -20.89, 1.771), (-50.21, -12.14, -0.2711), (-49.83, -13.8, -0.2711), (-67.74, -16.36, 0.2711), (-50.21, -12.14, 0.2711), (-49.83, -13.8, 0.2711), (-67.21, -18.59, 0.2711), (-50.21, -12.14, -0.2711), (-49.83, -13.8, -0.2711), (-50.21, -12.14, 0.2711), (-49.83, -13.8, 0.2711), (-49.73, -12.03, -0.2711), (-49.35, -13.67, -0.2711), (-49.73, -12.03, 0.2711), (-49.35, -13.67, 0.2711), (-50.12, -12.12, 1.771), (-49.75, -13.77, 1.771), (-49.82, -12.05, 1.771), (-49.44, -13.69, 1.771), (-67.74, -16.36, -0.2711), (-67.21, -18.59, -0.2711), (-67.74, -16.36, 0.2711), (-67.21, -18.59, 0.2711), (-67.74, -16.36, -0.2711), (-67.21, -18.59, -0.2711), (-67.74, -16.36, 0.2711), (-67.21, -18.59, 0.2711), (-68.23, -16.47, -0.2711), (-67.7, -18.72, -0.2711), (-68.23, -16.47, 0.2711), (-67.7, -18.72, 0.2711), (-67.83, -16.38, 1.771), (-67.3, -18.62, 1.771), (-68.14, -16.45, 1.771), (-67.61, -18.7, 1.771), (-50.54, -10.47, -0.2711), (-50.21, -12.14, -0.2711), (-68.2, -14.11, 0.2711), (-50.54, -10.47, 0.2711), (-50.21, -12.14, 0.2711), (-67.74, -16.36, 0.2711), (-50.54, -10.47, -0.2711), (-50.21, -12.14, -0.2711), (-50.54, -10.47, 0.2711), (-50.21, -12.14, 0.2711), (-50.05, -10.37, -0.2711), (-49.73, -12.03, -0.2711), (-50.05, -10.37, 0.2711), (-49.73, -12.03, 0.2711), (-50.45, -10.45, 1.771), (-50.12, -12.12, 1.771), (-50.14, -10.39, 1.771), (-49.82, -12.05, 1.771), (-68.2, -14.11, -0.2711), (-67.74, -16.36, -0.2711), (-68.2, -14.11, 0.2711), (-67.74, -16.36, 0.2711), (-68.2, -14.11, -0.2711), (-67.74, -16.36, -0.2711), (-68.2, -14.11, 0.2711), (-67.74, -16.36, 0.2711), (-68.69, -14.21, -0.2711), (-68.23, -16.47, -0.2711), (-68.69, -14.21, 0.2711), (-68.23, -16.47, 0.2711), (-68.29, -14.12, 1.771), (-67.83, -16.38, 1.771), (-68.6, -14.19, 1.771), (-68.14, -16.45, 1.771), (-50.87, -8.806, -0.2711), (-50.54, -10.47, -0.2711), (-68.64, -11.85, 0.2711), (-50.87, -8.806, 0.2711), (-50.54, -10.47, 0.2711), (-68.2, -14.11, 0.2711), (-50.87, -8.806, -0.2711), (-50.54, -10.47, -0.2711), (-50.87, -8.806, 0.2711), (-50.54, -10.47, 0.2711), (-50.38, -8.721, -0.2711), (-50.05, -10.37, -0.2711), (-50.38, -8.721, 0.2711), (-50.05, -10.37, 0.2711), (-50.78, -8.79, 1.771), (-50.45, -10.45, 1.771), (-50.47, -8.737, 1.771), (-50.14, -10.39, 1.771), (-68.64, -11.85, -0.2711), (-68.2, -14.11, -0.2711), (-68.64, -11.85, 0.2711), (-68.2, -14.11, 0.2711), (-68.64, -11.85, -0.2711), (-68.2, -14.11, -0.2711), (-68.64, -11.85, 0.2711), (-68.2, -14.11, 0.2711), (-69.13, -11.94, -0.2711), (-68.69, -14.21, -0.2711), (-69.13, -11.94, 0.2711), (-68.69, -14.21, 0.2711), (-68.73, -11.87, 1.771), (-68.29, -14.12, 1.771), (-69.04, -11.92, 1.771), (-68.6, -14.19, 1.771), (-51.22, -7.14, -0.2711), (-50.87, -8.806, -0.2711), (-69.08, -9.596, 0.2711), (-51.22, -7.14, 0.2711), (-50.87, -8.806, 0.2711), (-68.64, -11.85, 0.2711), (-51.22, -7.14, -0.2711), (-50.87, -8.806, -0.2711), (-51.22, -7.14, 0.2711), (-50.87, -8.806, 0.2711), (-50.72, -7.071, -0.2711), (-50.38, -8.721, -0.2711), (-50.72, -7.071, 0.2711), (-50.38, -8.721, 0.2711), (-51.13, -7.127, 1.771), (-50.78, -8.79, 1.771), (-50.81, -7.084, 1.771), (-50.47, -8.737, 1.771), (-69.08, -9.596, -0.2711), (-68.64, -11.85, -0.2711), (-69.08, -9.596, 0.2711), (-68.64, -11.85, 0.2711), (-69.08, -9.596, -0.2711), (-68.64, -11.85, -0.2711), (-69.08, -9.596, 0.2711), (-68.64, -11.85, 0.2711), (-69.57, -9.664, -0.2711), (-69.13, -11.94, -0.2711), (-69.57, -9.664, 0.2711), (-69.13, -11.94, 0.2711), (-69.17, -9.609, 1.771), (-68.73, -11.87, 1.771), (-69.48, -9.652, 1.771), (-69.04, -11.92, 1.771), (-51.37, -5.444, -0.2711), (-51.22, -7.14, -0.2711), (-69.3, -7.316, 0.2711), (-51.37, -5.444, 0.2711), (-51.22, -7.14, 0.2711), (-69.08, -9.596, 0.2711), (-51.37, -5.444, -0.2711), (-51.22, -7.14, -0.2711), (-51.37, -5.444, 0.2711), (-51.22, -7.14, 0.2711), (-50.88, -5.392, -0.2711), (-50.72, -7.071, -0.2711), (-50.88, -5.392, 0.2711), (-50.72, -7.071, 0.2711), (-51.28, -5.434, 1.771), (-51.13, -7.127, 1.771), (-50.97, -5.402, 1.771), (-50.81, -7.084, 1.771), (-69.3, -7.316, -0.2711), (-69.08, -9.596, -0.2711), (-69.3, -7.316, 0.2711), (-69.08, -9.596, 0.2711), (-69.3, -7.316, -0.2711), (-69.08, -9.596, -0.2711), (-69.3, -7.316, 0.2711), (-69.08, -9.596, 0.2711), (-69.8, -7.368, -0.2711), (-69.57, -9.664, -0.2711), (-69.8, -7.368, 0.2711), (-69.57, -9.664, 0.2711), (-69.4, -7.326, 1.771), (-69.17, -9.609, 1.771), (-69.71, -7.359, 1.771), (-69.48, -9.652, 1.771), (-51.48, -3.741, -0.2711), (-51.37, -5.444, -0.2711), (-69.46, -5.029, 0.2711), (-51.48, -3.741, 0.2711), (-51.37, -5.444, 0.2711), (-69.3, -7.316, 0.2711), (-51.48, -3.741, -0.2711), (-51.37, -5.444, -0.2711), (-51.48, -3.741, 0.2711), (-51.37, -5.444, 0.2711), (-50.98, -3.705, -0.2711), (-50.88, -5.392, -0.2711), (-50.98, -3.705, 0.2711), (-50.88, -5.392, 0.2711), (-51.39, -3.734, 1.771), (-51.28, -5.434, 1.771), (-51.07, -3.712, 1.771), (-50.97, -5.402, 1.771), (-69.46, -5.029, -0.2711), (-69.3, -7.316, -0.2711), (-69.46, -5.029, 0.2711), (-69.3, -7.316, 0.2711), (-69.46, -5.029, -0.2711), (-69.3, -7.316, -0.2711), (-69.46, -5.029, 0.2711), (-69.3, -7.316, 0.2711), (-69.96, -5.064, -0.2711), (-69.8, -7.368, -0.2711), (-69.96, -5.064, 0.2711), (-69.8, -7.368, 0.2711), (-69.56, -5.035, 1.771), (-69.4, -7.326, 1.771), (-69.87, -5.058, 1.771), (-69.71, -7.359, 1.771), (-51.6, -2.038, -0.2711), (-51.48, -3.741, -0.2711), (-69.61, -2.74, 0.2711), (-51.6, -2.038, 0.2711), (-51.48, -3.741, 0.2711), (-69.46, -5.029, 0.2711), (-51.6, -2.038, -0.2711), (-51.48, -3.741, -0.2711), (-51.6, -2.038, 0.2711), (-51.48, -3.741, 0.2711), (-51.1, -2.019, -0.2711), (-50.98, -3.705, -0.2711), (-51.1, -2.019, 0.2711), (-50.98, -3.705, 0.2711), (-51.51, -2.034, 1.771), (-51.39, -3.734, 1.771), (-51.19, -2.022, 1.771), (-51.07, -3.712, 1.771), (-69.61, -2.74, -0.2711), (-69.46, -5.029, -0.2711), (-69.61, -2.74, 0.2711), (-69.46, -5.029, 0.2711), (-69.61, -2.74, -0.2711), (-69.46, -5.029, -0.2711), (-69.61, -2.74, 0.2711), (-69.46, -5.029, 0.2711), (-70.11, -2.76, -0.2711), (-69.96, -5.064, -0.2711), (-70.11, -2.76, 0.2711), (-69.96, -5.064, 0.2711), (-69.71, -2.744, 1.771), (-69.56, -5.035, 1.771), (-70.02, -2.756, 1.771), (-69.87, -5.058, 1.771), (-51.73, -0.3358, -0.2711), (-51.6, -2.038, -0.2711), (-69.75, -0.4515, 0.2711), (-51.73, -0.3358, 0.2711), (-51.6, -2.038, 0.2711), (-69.61, -2.74, 0.2711), (-51.73, -0.3358, -0.2711), (-51.6, -2.038, -0.2711), (-51.73, -0.3358, 0.2711), (-51.6, -2.038, 0.2711), (-51.23, -0.3326, -0.2711), (-51.1, -2.019, -0.2711), (-51.23, -0.3326, 0.2711), (-51.1, -2.019, 0.2711), (-51.64, -0.3352, 1.771), (-51.51, -2.034, 1.771), (-51.32, -0.3332, 1.771), (-51.19, -2.022, 1.771), (-69.76, -0.4515, -0.2711), (-69.61, -2.74, -0.2711), (-69.76, -0.4515, 0.2711), (-69.61, -2.74, 0.2711), (-69.76, -0.4515, -0.2711), (-69.61, -2.74, -0.2711), (-69.76, -0.4515, 0.2711), (-69.61, -2.74, 0.2711), (-70.25, -0.4547, -0.2711), (-70.11, -2.76, -0.2711), (-70.25, -0.4547, 0.2711), (-70.11, -2.76, 0.2711), (-69.85, -0.4521, 1.771), (-69.71, -2.744, 1.771), (-70.16, -0.4541, 1.771), (-70.02, -2.756, 1.771)], [(1, 7), (6, 0), (19, 23), (22, 18), (35, 41), (40, 34), (53, 57), (56, 52), (69, 75), (74, 68), (87, 91), (90, 86), (103, 109), (108, 102), (121, 125), (124, 120), (137, 143), (142, 136), (155, 159), (158, 154), (171, 177), (176, 170), (189, 193), (192, 188), (205, 211), (210, 204), (223, 227), (226, 222), (239, 245), (244, 238), (257, 261), (260, 256), (273, 279), (278, 272), (291, 295), (294, 290), (307, 313), (312, 306), (325, 329), (328, 324), (341, 347), (346, 340), (359, 363), (362, 358), (375, 381), (380, 374), (393, 397), (396, 392), (409, 415), (414, 408), (427, 431), (430, 426), (443, 449), (448, 442), (461, 465), (464, 460), (477, 483), (482, 476), (495, 499), (498, 494), (511, 517), (516, 510), (529, 533), (532, 528), (545, 551), (550, 544), (563, 567), (566, 562), (579, 585), (584, 578), (597, 601), (600, 596), (613, 619), (618, 612), (631, 635), (634, 630), (647, 653), (652, 646), (665, 669), (668, 664), (681, 687), (686, 680), (699, 703), (702, 698), (715, 721), (720, 714), (733, 737), (736, 732), (749, 755), (754, 748), (767, 771), (770, 766), (783, 789), (788, 782), (801, 805), (804, 800), (817, 823), (822, 816), (835, 839), (838, 834), (851, 857), (856, 850), (869, 873), (872, 868), (885, 891), (890, 884), (903, 907), (906, 902), (919, 925), (924, 918), (937, 941), (940, 936), (953, 959), (958, 952), (971, 975), (974, 970), (987, 993), (992, 986), (1005, 1009), (1008, 1004), (1021, 1027), (1026, 1020), (1039, 1043), (1042, 1038), (1055, 1061), (1060, 1054), (1073, 1077), (1076, 1072), (1089, 1095), (1094, 1088), (1107, 1111), (1110, 1106), (1123, 1129), (1128, 1122), (1141, 1145), (1144, 1140), (1157, 1163), (1162, 1156), (1175, 1179), (1178, 1174), (1191, 1197), (1196, 1190), (1209, 1213), (1212, 1208), (1225, 1231), (1230, 1224), (1243, 1247), (1246, 1242), (1259, 1265), (1264, 1258), (1277, 1281), (1280, 1276), (1293, 1299), (1298, 1292), (1311, 1315), (1314, 1310), (1327, 1333), (1332, 1326), (1345, 1349), (1348, 1344), (1361, 1367), (1366, 1360), (1379, 1383), (1382, 1378), (1395, 1401), (1400, 1394), (1413, 1417), (1416, 1412), (1429, 1435), (1434, 1428), (1447, 1451), (1450, 1446), (1463, 1469), (1468, 1462), (1481, 1485), (1484, 1480), (1497, 1503), (1502, 1496), (1515, 1519), (1518, 1514), (1531, 1537), (1536, 1530), (1549, 1553), (1552, 1548), (1565, 1571), (1570, 1564), (1583, 1587), (1586, 1582), (1599, 1605), (1604, 1598), (1617, 1621), (1620, 1616)], [(2, 5, 4, 3), (3, 4, 9, 8), (10, 12, 13, 11), (14, 15, 17, 16), (13, 12, 16, 17), (8, 9, 15, 14), (20, 24, 25, 21), (26, 27, 29, 28), (30, 32, 33, 31), (29, 33, 32, 28), (24, 30, 31, 25), (11, 27, 26, 10), (36, 39, 38, 37), (37, 38, 43, 42), (44, 46, 47, 45), (48, 49, 51, 50), (47, 46, 50, 51), (42, 43, 49, 48), (54, 58, 59, 55), (60, 61, 63, 62), (64, 66, 67, 65), (63, 67, 66, 62), (58, 64, 65, 59), (45, 61, 60, 44), (70, 73, 72, 71), (71, 72, 77, 76), (78, 80, 81, 79), (82, 83, 85, 84), (81, 80, 84, 85), (76, 77, 83, 82), (88, 92, 93, 89), (94, 95, 97, 96), (98, 100, 101, 99), (97, 101, 100, 96), (92, 98, 99, 93), (79, 95, 94, 78), (104, 107, 106, 105), (105, 106, 111, 110), (112, 114, 115, 113), (116, 117, 119, 118), (115, 114, 118, 119), (110, 111, 117, 116), (122, 126, 127, 123), (128, 129, 131, 130), (132, 134, 135, 133), (131, 135, 134, 130), (126, 132, 133, 127), (113, 129, 128, 112), (138, 141, 140, 139), (139, 140, 145, 144), (146, 148, 149, 147), (150, 151, 153, 152), (149, 148, 152, 153), (144, 145, 151, 150), (156, 160, 161, 157), (162, 163, 165, 164), (166, 168, 169, 167), (165, 169, 168, 164), (160, 166, 167, 161), (147, 163, 162, 146), (172, 175, 174, 173), (173, 174, 179, 178), (180, 182, 183, 181), (184, 185, 187, 186), (183, 182, 186, 187), (178, 179, 185, 184), (190, 194, 195, 191), (196, 197, 199, 198), (200, 202, 203, 201), (199, 203, 202, 198), (194, 200, 201, 195), (181, 197, 196, 180), (206, 209, 208, 207), (207, 208, 213, 212), (214, 216, 217, 215), (218, 219, 221, 220), (217, 216, 220, 221), (212, 213, 219, 218), (224, 228, 229, 225), (230, 231, 233, 232), (234, 236, 237, 235), (233, 237, 236, 232), (228, 234, 235, 229), (215, 231, 230, 214), (240, 243, 242, 241), (241, 242, 247, 246), (248, 250, 251, 249), (252, 253, 255, 254), (251, 250, 254, 255), (246, 247, 253, 252), (258, 262, 263, 259), (264, 265, 267, 266), (268, 270, 271, 269), (267, 271, 270, 266), (262, 268, 269, 263), (249, 265, 264, 248), (274, 277, 276, 275), (275, 276, 281, 280), (282, 284, 285, 283), (286, 287, 289, 288), (285, 284, 288, 289), (280, 281, 287, 286), (292, 296, 297, 293), (298, 299, 301, 300), (302, 304, 305, 303), (301, 305, 304, 300), (296, 302, 303, 297), (283, 299, 298, 282), (308, 311, 310, 309), (309, 310, 315, 314), (316, 318, 319, 317), (320, 321, 323, 322), (319, 318, 322, 323), (314, 315, 321, 320), (326, 330, 331, 327), (332, 333, 335, 334), (336, 338, 339, 337), (335, 339, 338, 334), (330, 336, 337, 331), (317, 333, 332, 316), (342, 345, 344, 343), (343, 344, 349, 348), (350, 352, 353, 351), (354, 355, 357, 356), (353, 352, 356, 357), (348, 349, 355, 354), (360, 364, 365, 361), (366, 367, 369, 368), (370, 372, 373, 371), (369, 373, 372, 368), (364, 370, 371, 365), (351, 367, 366, 350), (376, 379, 378, 377), (377, 378, 383, 382), (384, 386, 387, 385), (388, 389, 391, 390), (387, 386, 390, 391), (382, 383, 389, 388), (394, 398, 399, 395), (400, 401, 403, 402), (404, 406, 407, 405), (403, 407, 406, 402), (398, 404, 405, 399), (385, 401, 400, 384), (410, 413, 412, 411), (411, 412, 417, 416), (418, 420, 421, 419), (422, 423, 425, 424), (421, 420, 424, 425), (416, 417, 423, 422), (428, 432, 433, 429), (434, 435, 437, 436), (438, 440, 441, 439), (437, 441, 440, 436), (432, 438, 439, 433), (419, 435, 434, 418), (444, 447, 446, 445), (445, 446, 451, 450), (452, 454, 455, 453), (456, 457, 459, 458), (455, 454, 458, 459), (450, 451, 457, 456), (462, 466, 467, 463), (468, 469, 471, 470), (472, 474, 475, 473), (471, 475, 474, 470), (466, 472, 473, 467), (453, 469, 468, 452), (478, 481, 480, 479), (479, 480, 485, 484), (486, 488, 489, 487), (490, 491, 493, 492), (489, 488, 492, 493), (484, 485, 491, 490), (496, 500, 501, 497), (502, 503, 505, 504), (506, 508, 509, 507), (505, 509, 508, 504), (500, 506, 507, 501), (487, 503, 502, 486), (512, 515, 514, 513), (513, 514, 519, 518), (520, 522, 523, 521), (524, 525, 527, 526), (523, 522, 526, 527), (518, 519, 525, 524), (530, 534, 535, 531), (536, 537, 539, 538), (540, 542, 543, 541), (539, 543, 542, 538), (534, 540, 541, 535), (521, 537, 536, 520), (546, 549, 548, 547), (547, 548, 553, 552), (554, 556, 557, 555), (558, 559, 561, 560), (557, 556, 560, 561), (552, 553, 559, 558), (564, 568, 569, 565), (570, 571, 573, 572), (574, 576, 577, 575), (573, 577, 576, 572), (568, 574, 575, 569), (555, 571, 570, 554), (580, 583, 582, 581), (581, 582, 587, 586), (588, 590, 591, 589), (592, 593, 595, 594), (591, 590, 594, 595), (586, 587, 593, 592), (598, 602, 603, 599), (604, 605, 607, 606), (608, 610, 611, 609), (607, 611, 610, 606), (602, 608, 609, 603), (589, 605, 604, 588), (614, 617, 616, 615), (615, 616, 621, 620), (622, 624, 625, 623), (626, 627, 629, 628), (625, 624, 628, 629), (620, 621, 627, 626), (632, 636, 637, 633), (638, 639, 641, 640), (642, 644, 645, 643), (641, 645, 644, 640), (636, 642, 643, 637), (623, 639, 638, 622), (648, 651, 650, 649), (649, 650, 655, 654), (656, 658, 659, 657), (660, 661, 663, 662), (659, 658, 662, 663), (654, 655, 661, 660), (666, 670, 671, 667), (672, 673, 675, 674), (676, 678, 679, 677), (675, 679, 678, 674), (670, 676, 677, 671), (657, 673, 672, 656), (682, 685, 684, 683), (683, 684, 689, 688), (690, 692, 693, 691), (694, 695, 697, 696), (693, 692, 696, 697), (688, 689, 695, 694), (700, 704, 705, 701), (706, 707, 709, 708), (710, 712, 713, 711), (709, 713, 712, 708), (704, 710, 711, 705), (691, 707, 706, 690), (716, 719, 718, 717), (717, 718, 723, 722), (724, 726, 727, 725), (728, 729, 731, 730), (727, 726, 730, 731), (722, 723, 729, 728), (734, 738, 739, 735), (740, 741, 743, 742), (744, 746, 747, 745), (743, 747, 746, 742), (738, 744, 745, 739), (725, 741, 740, 724), (750, 753, 752, 751), (751, 752, 757, 756), (758, 760, 761, 759), (762, 763, 765, 764), (761, 760, 764, 765), (756, 757, 763, 762), (768, 772, 773, 769), (774, 775, 777, 776), (778, 780, 781, 779), (777, 781, 780, 776), (772, 778, 779, 773), (759, 775, 774, 758), (784, 787, 786, 785), (785, 786, 791, 790), (792, 794, 795, 793), (796, 797, 799, 798), (795, 794, 798, 799), (790, 791, 797, 796), (802, 806, 807, 803), (808, 809, 811, 810), (812, 814, 815, 813), (811, 815, 814, 810), (806, 812, 813, 807), (793, 809, 808, 792), (818, 821, 820, 819), (819, 820, 825, 824), (826, 828, 829, 827), (830, 831, 833, 832), (829, 828, 832, 833), (824, 825, 831, 830), (836, 840, 841, 837), (842, 843, 845, 844), (846, 848, 849, 847), (845, 849, 848, 844), (840, 846, 847, 841), (827, 843, 842, 826), (852, 855, 854, 853), (853, 854, 859, 858), (860, 862, 863, 861), (864, 865, 867, 866), (863, 862, 866, 867), (858, 859, 865, 864), (870, 874, 875, 871), (876, 877, 879, 878), (880, 882, 883, 881), (879, 883, 882, 878), (874, 880, 881, 875), (861, 877, 876, 860), (886, 889, 888, 887), (887, 888, 893, 892), (894, 896, 897, 895), (898, 899, 901, 900), (897, 896, 900, 901), (892, 893, 899, 898), (904, 908, 909, 905), (910, 911, 913, 912), (914, 916, 917, 915), (913, 917, 916, 912), (908, 914, 915, 909), (895, 911, 910, 894), (920, 923, 922, 921), (921, 922, 927, 926), (928, 930, 931, 929), (932, 933, 935, 934), (931, 930, 934, 935), (926, 927, 933, 932), (938, 942, 943, 939), (944, 945, 947, 946), (948, 950, 951, 949), (947, 951, 950, 946), (942, 948, 949, 943), (929, 945, 944, 928), (954, 957, 956, 955), (955, 956, 961, 960), (962, 964, 965, 963), (966, 967, 969, 968), (965, 964, 968, 969), (960, 961, 967, 966), (972, 976, 977, 973), (978, 979, 981, 980), (982, 984, 985, 983), (981, 985, 984, 980), (976, 982, 983, 977), (963, 979, 978, 962), (988, 991, 990, 989), (989, 990, 995, 994), (996, 998, 999, 997), (1000, 1001, 1003, 1002), (999, 998, 1002, 1003), (994, 995, 1001, 1000), (1006, 1010, 1011, 1007), (1012, 1013, 1015, 1014), (1016, 1018, 1019, 1017), (1015, 1019, 1018, 1014), (1010, 1016, 1017, 1011), (997, 1013, 1012, 996), (1022, 1025, 1024, 1023), (1023, 1024, 1029, 1028), (1030, 1032, 1033, 1031), (1034, 1035, 1037, 1036), (1033, 1032, 1036, 1037), (1028, 1029, 1035, 1034), (1040, 1044, 1045, 1041), (1046, 1047, 1049, 1048), (1050, 1052, 1053, 1051), (1049, 1053, 1052, 1048), (1044, 1050, 1051, 1045), (1031, 1047, 1046, 1030), (1056, 1059, 1058, 1057), (1057, 1058, 1063, 1062), (1064, 1066, 1067, 1065), (1068, 1069, 1071, 1070), (1067, 1066, 1070, 1071), (1062, 1063, 1069, 1068), (1074, 1078, 1079, 1075), (1080, 1081, 1083, 1082), (1084, 1086, 1087, 1085), (1083, 1087, 1086, 1082), (1078, 1084, 1085, 1079), (1065, 1081, 1080, 1064), (1090, 1093, 1092, 1091), (1091, 1092, 1097, 1096), (1098, 1100, 1101, 1099), (1102, 1103, 1105, 1104), (1101, 1100, 1104, 1105), (1096, 1097, 1103, 1102), (1108, 1112, 1113, 1109), (1114, 1115, 1117, 1116), (1118, 1120, 1121, 1119), (1117, 1121, 1120, 1116), (1112, 1118, 1119, 1113), (1099, 1115, 1114, 1098), (1124, 1127, 1126, 1125), (1125, 1126, 1131, 1130), (1132, 1134, 1135, 1133), (1136, 1137, 1139, 1138), (1135, 1134, 1138, 1139), (1130, 1131, 1137, 1136), (1142, 1146, 1147, 1143), (1148, 1149, 1151, 1150), (1152, 1154, 1155, 1153), (1151, 1155, 1154, 1150), (1146, 1152, 1153, 1147), (1133, 1149, 1148, 1132), (1158, 1161, 1160, 1159), (1159, 1160, 1165, 1164), (1166, 1168, 1169, 1167), (1170, 1171, 1173, 1172), (1169, 1168, 1172, 1173), (1164, 1165, 1171, 1170), (1176, 1180, 1181, 1177), (1182, 1183, 1185, 1184), (1186, 1188, 1189, 1187), (1185, 1189, 1188, 1184), (1180, 1186, 1187, 1181), (1167, 1183, 1182, 1166), (1192, 1195, 1194, 1193), (1193, 1194, 1199, 1198), (1200, 1202, 1203, 1201), (1204, 1205, 1207, 1206), (1203, 1202, 1206, 1207), (1198, 1199, 1205, 1204), (1210, 1214, 1215, 1211), (1216, 1217, 1219, 1218), (1220, 1222, 1223, 1221), (1219, 1223, 1222, 1218), (1214, 1220, 1221, 1215), (1201, 1217, 1216, 1200), (1226, 1229, 1228, 1227), (1227, 1228, 1233, 1232), (1234, 1236, 1237, 1235), (1238, 1239, 1241, 1240), (1237, 1236, 1240, 1241), (1232, 1233, 1239, 1238), (1244, 1248, 1249, 1245), (1250, 1251, 1253, 1252), (1254, 1256, 1257, 1255), (1253, 1257, 1256, 1252), (1248, 1254, 1255, 1249), (1235, 1251, 1250, 1234), (1260, 1263, 1262, 1261), (1261, 1262, 1267, 1266), (1268, 1270, 1271, 1269), (1272, 1273, 1275, 1274), (1271, 1270, 1274, 1275), (1266, 1267, 1273, 1272), (1278, 1282, 1283, 1279), (1284, 1285, 1287, 1286), (1288, 1290, 1291, 1289), (1287, 1291, 1290, 1286), (1282, 1288, 1289, 1283), (1269, 1285, 1284, 1268), (1294, 1297, 1296, 1295), (1295, 1296, 1301, 1300), (1302, 1304, 1305, 1303), (1306, 1307, 1309, 1308), (1305, 1304, 1308, 1309), (1300, 1301, 1307, 1306), (1312, 1316, 1317, 1313), (1318, 1319, 1321, 1320), (1322, 1324, 1325, 1323), (1321, 1325, 1324, 1320), (1316, 1322, 1323, 1317), (1303, 1319, 1318, 1302), (1328, 1331, 1330, 1329), (1329, 1330, 1335, 1334), (1336, 1338, 1339, 1337), (1340, 1341, 1343, 1342), (1339, 1338, 1342, 1343), (1334, 1335, 1341, 1340), (1346, 1350, 1351, 1347), (1352, 1353, 1355, 1354), (1356, 1358, 1359, 1357), (1355, 1359, 1358, 1354), (1350, 1356, 1357, 1351), (1337, 1353, 1352, 1336), (1362, 1365, 1364, 1363), (1363, 1364, 1369, 1368), (1370, 1372, 1373, 1371), (1374, 1375, 1377, 1376), (1373, 1372, 1376, 1377), (1368, 1369, 1375, 1374), (1380, 1384, 1385, 1381), (1386, 1387, 1389, 1388), (1390, 1392, 1393, 1391), (1389, 1393, 1392, 1388), (1384, 1390, 1391, 1385), (1371, 1387, 1386, 1370), (1396, 1399, 1398, 1397), (1397, 1398, 1403, 1402), (1404, 1406, 1407, 1405), (1408, 1409, 1411, 1410), (1407, 1406, 1410, 1411), (1402, 1403, 1409, 1408), (1414, 1418, 1419, 1415), (1420, 1421, 1423, 1422), (1424, 1426, 1427, 1425), (1423, 1427, 1426, 1422), (1418, 1424, 1425, 1419), (1405, 1421, 1420, 1404), (1430, 1433, 1432, 1431), (1431, 1432, 1437, 1436), (1438, 1440, 1441, 1439), (1442, 1443, 1445, 1444), (1441, 1440, 1444, 1445), (1436, 1437, 1443, 1442), (1448, 1452, 1453, 1449), (1454, 1455, 1457, 1456), (1458, 1460, 1461, 1459), (1457, 1461, 1460, 1456), (1452, 1458, 1459, 1453), (1439, 1455, 1454, 1438), (1464, 1467, 1466, 1465), (1465, 1466, 1471, 1470), (1472, 1474, 1475, 1473), (1476, 1477, 1479, 1478), (1475, 1474, 1478, 1479), (1470, 1471, 1477, 1476), (1482, 1486, 1487, 1483), (1488, 1489, 1491, 1490), (1492, 1494, 1495, 1493), (1491, 1495, 1494, 1490), (1486, 1492, 1493, 1487), (1473, 1489, 1488, 1472), (1498, 1501, 1500, 1499), (1499, 1500, 1505, 1504), (1506, 1508, 1509, 1507), (1510, 1511, 1513, 1512), (1509, 1508, 1512, 1513), (1504, 1505, 1511, 1510), (1516, 1520, 1521, 1517), (1522, 1523, 1525, 1524), (1526, 1528, 1529, 1527), (1525, 1529, 1528, 1524), (1520, 1526, 1527, 1521), (1507, 1523, 1522, 1506), (1532, 1535, 1534, 1533), (1533, 1534, 1539, 1538), (1540, 1542, 1543, 1541), (1544, 1545, 1547, 1546), (1543, 1542, 1546, 1547), (1538, 1539, 1545, 1544), (1550, 1554, 1555, 1551), (1556, 1557, 1559, 1558), (1560, 1562, 1563, 1561), (1559, 1563, 1562, 1558), (1554, 1560, 1561, 1555), (1541, 1557, 1556, 1540), (1566, 1569, 1568, 1567), (1567, 1568, 1573, 1572), (1574, 1576, 1577, 1575), (1578, 1579, 1581, 1580), (1577, 1576, 1580, 1581), (1572, 1573, 1579, 1578), (1584, 1588, 1589, 1585), (1590, 1591, 1593, 1592), (1594, 1596, 1597, 1595), (1593, 1597, 1596, 1592), (1588, 1594, 1595, 1589), (1575, 1591, 1590, 1574), (1600, 1603, 1602, 1601), (1601, 1602, 1607, 1606), (1608, 1610, 1611, 1609), (1612, 1613, 1615, 1614), (1611, 1610, 1614, 1615), (1606, 1607, 1613, 1612), (1618, 1622, 1623, 1619), (1624, 1625, 1627, 1626), (1628, 1630, 1631, 1629), (1627, 1631, 1630, 1626), (1622, 1628, 1629, 1623), (1609, 1625, 1624, 1608)])
me_curve.materials.append(mat_curve)
me_curve.use_remesh_preserve_volume = False
me_curve.use_remesh_preserve_attributes = False
me_curve.use_mirror_vertex_groups = False
me_curve.update()

# ---- curves / text
cu_beziercircle = bpy.data.curves.new('BezierCircle', 'CURVE')
cu_beziercircle.dimensions = '3D'
_sp = cu_beziercircle.splines.new('BEZIER'); _sp.bezier_points.add(3)
_sp.bezier_points.foreach_set('co', [-1.0, 0.0, 0.0, 0.0, 1.0, 0.0, 1.0, 0.0, 0.0, 0.0, -1.0, 0.0])
_sp.bezier_points.foreach_set('handle_left', [-1.0, -0.5521, 0.0, -0.5521, 1.0, 0.0, 1.0, 0.5521, 0.0, 0.5521, -1.0, 0.0])
_sp.bezier_points.foreach_set('handle_right', [-1.0, 0.5521, 0.0, 0.5521, 1.0, 0.0, 1.0, -0.5521, 0.0, -0.5521, -1.0, 0.0])
for _p, _l, _r in zip(_sp.bezier_points, ['AUTO', 'AUTO', 'AUTO', 'AUTO'], ['AUTO', 'AUTO', 'AUTO', 'AUTO']): _p.handle_left_type = _l; _p.handle_right_type = _r
_sp.order_u = 0
_sp.order_v = 0
_sp.use_cyclic_u = True
cu_beziercircle.use_path = True
cu_beziercircle.use_path_clamp = True
cu_beziercircle.bevel_resolution = 0
cu_beziercircle.fill_mode = 'HALF'

# ---- objects
ob_beziercircle = bpy.data.objects.new('BezierCircle', cu_beziercircle)
ob_cube = bpy.data.objects.new('Cube', me_cube)
ob_lamp = bpy.data.objects.new('Lamp', light_lamp)
ob_camera = bpy.data.objects.new('Camera', cam_camera)
ob_curve = bpy.data.objects.new('curve', me_curve)

# ---- transforms, parenting, visibility, modifiers, constraints
ob_beziercircle.location = (0.0, 0.0, 0.0)
ob_beziercircle.scale = (60.77, 60.77, 60.77)
ob_beziercircle.lineart.crease_threshold = 0.0
ob_cube.location = (0.0, 0.0, 0.0)
ob_cube.scale = (1.0, 9.014, 0.2711)
ob_cube.lock_rotations_4d = False
ob_cube.empty_display_type = 'ARROWS'
ob_cube.lineart.crease_threshold = 0.0
ob_lamp.location = (4.076, 1.005, 5.904)
ob_lamp.rotation_euler = (0.6503, 0.05522, 1.866)
ob_lamp.lock_rotations_4d = False
ob_lamp.empty_display_type = 'ARROWS'
ob_lamp.color = (0.0, 0.0, 0.0, 0.0)
ob_lamp.lineart.crease_threshold = 0.0
ob_camera.location = (7.481, -6.508, 5.344)
ob_camera.rotation_euler = (1.109, 0.01082, 0.8149)
ob_camera.lock_rotations_4d = False
ob_camera.empty_display_type = 'ARROWS'
ob_camera.color = (0.0, 0.0, 0.0, 0.0)
ob_camera.display_type = 'WIRE'
ob_camera.lineart.crease_threshold = 0.0
ob_curve.location = (0.0, 0.0, 0.0)
ob_curve.lock_rotations_4d = False
ob_curve.empty_display_type = 'ARROWS'
ob_curve.lineart.crease_threshold = 0.0

# ---- collection membership
col_collection_1.objects.link(ob_beziercircle)
col_collection_1.objects.link(ob_cube)
col_collection_1.objects.link(ob_lamp)
col_collection_1.objects.link(ob_camera)
col_collection_1.objects.link(ob_curve)

# ---- scene / render settings (as saved in the file)
scene.camera = ob_camera
scene.frame_start = 1; scene.frame_end = 250; scene.frame_set(2)
scene.render.engine = 'BLENDER_EEVEE_NEXT'
scene.render.resolution_percentage = 50
scene.render.dither_intensity = 0.0
scene.cycles.use_denoising = False
scene.cycles.samples = 10
scene.cycles.sampling_pattern = 'TABULATED_SOBOL'
scene.cycles.light_sampling_threshold = 0.0
scene.cycles.use_adaptive_sampling = False
scene.cycles.use_light_tree = False
scene.cycles.blur_glossy = 0.0
scene.cycles.pixel_filter_type = 'GAUSSIAN'
scene.cycles.sample_clamp_indirect = 0.0
scene.view_settings.view_transform = 'Standard'
bpy.context.view_layer.update()
